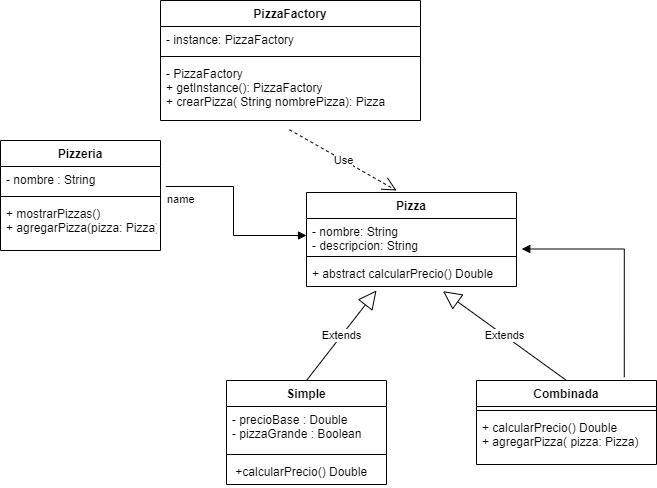

The diagram above was exported from draw.io. Its source (the exported page's mxGraphModel, read from the mxfile embedded in the PNG):
<mxGraphModel dx="1609" dy="428" grid="1" gridSize="10" guides="1" tooltips="1" connect="1" arrows="1" fold="1" page="1" pageScale="1" pageWidth="827" pageHeight="1169" math="0" shadow="0">
  <root>
    <mxCell id="0" />
    <mxCell id="1" parent="0" />
    <mxCell id="J2PFeTBhvS2IZVhyBZrd-1" value="Pizza" style="swimlane;fontStyle=1;align=center;verticalAlign=top;childLayout=stackLayout;horizontal=1;startSize=26;horizontalStack=0;resizeParent=1;resizeParentMax=0;resizeLast=0;collapsible=1;marginBottom=0;" vertex="1" parent="1">
      <mxGeometry x="300" y="372" width="210" height="94" as="geometry" />
    </mxCell>
    <mxCell id="J2PFeTBhvS2IZVhyBZrd-2" value="- nombre: String&#10;- descripcion: String" style="text;strokeColor=none;fillColor=none;align=left;verticalAlign=top;spacingLeft=4;spacingRight=4;overflow=hidden;rotatable=0;points=[[0,0.5],[1,0.5]];portConstraint=eastwest;" vertex="1" parent="J2PFeTBhvS2IZVhyBZrd-1">
      <mxGeometry y="26" width="210" height="34" as="geometry" />
    </mxCell>
    <mxCell id="J2PFeTBhvS2IZVhyBZrd-3" value="" style="line;strokeWidth=1;fillColor=none;align=left;verticalAlign=middle;spacingTop=-1;spacingLeft=3;spacingRight=3;rotatable=0;labelPosition=right;points=[];portConstraint=eastwest;" vertex="1" parent="J2PFeTBhvS2IZVhyBZrd-1">
      <mxGeometry y="60" width="210" height="8" as="geometry" />
    </mxCell>
    <mxCell id="J2PFeTBhvS2IZVhyBZrd-4" value="+ abstract calcularPrecio() Double" style="text;strokeColor=none;fillColor=none;align=left;verticalAlign=top;spacingLeft=4;spacingRight=4;overflow=hidden;rotatable=0;points=[[0,0.5],[1,0.5]];portConstraint=eastwest;" vertex="1" parent="J2PFeTBhvS2IZVhyBZrd-1">
      <mxGeometry y="68" width="210" height="26" as="geometry" />
    </mxCell>
    <mxCell id="J2PFeTBhvS2IZVhyBZrd-5" value="Simple" style="swimlane;fontStyle=1;align=center;verticalAlign=top;childLayout=stackLayout;horizontal=1;startSize=26;horizontalStack=0;resizeParent=1;resizeParentMax=0;resizeLast=0;collapsible=1;marginBottom=0;" vertex="1" parent="1">
      <mxGeometry x="220" y="560" width="160" height="104" as="geometry" />
    </mxCell>
    <mxCell id="J2PFeTBhvS2IZVhyBZrd-6" value="- precioBase : Double&#10;- pizzaGrande : Boolean" style="text;strokeColor=none;fillColor=none;align=left;verticalAlign=top;spacingLeft=4;spacingRight=4;overflow=hidden;rotatable=0;points=[[0,0.5],[1,0.5]];portConstraint=eastwest;" vertex="1" parent="J2PFeTBhvS2IZVhyBZrd-5">
      <mxGeometry y="26" width="160" height="44" as="geometry" />
    </mxCell>
    <mxCell id="J2PFeTBhvS2IZVhyBZrd-7" value="" style="line;strokeWidth=1;fillColor=none;align=left;verticalAlign=middle;spacingTop=-1;spacingLeft=3;spacingRight=3;rotatable=0;labelPosition=right;points=[];portConstraint=eastwest;" vertex="1" parent="J2PFeTBhvS2IZVhyBZrd-5">
      <mxGeometry y="70" width="160" height="8" as="geometry" />
    </mxCell>
    <mxCell id="J2PFeTBhvS2IZVhyBZrd-8" value=" +calcularPrecio() Double" style="text;strokeColor=none;fillColor=none;align=left;verticalAlign=top;spacingLeft=4;spacingRight=4;overflow=hidden;rotatable=0;points=[[0,0.5],[1,0.5]];portConstraint=eastwest;" vertex="1" parent="J2PFeTBhvS2IZVhyBZrd-5">
      <mxGeometry y="78" width="160" height="26" as="geometry" />
    </mxCell>
    <mxCell id="J2PFeTBhvS2IZVhyBZrd-9" value="Pizzeria" style="swimlane;fontStyle=1;align=center;verticalAlign=top;childLayout=stackLayout;horizontal=1;startSize=26;horizontalStack=0;resizeParent=1;resizeParentMax=0;resizeLast=0;collapsible=1;marginBottom=0;" vertex="1" parent="1">
      <mxGeometry x="-6" y="320" width="160" height="110" as="geometry" />
    </mxCell>
    <mxCell id="J2PFeTBhvS2IZVhyBZrd-10" value="- nombre : String" style="text;strokeColor=none;fillColor=none;align=left;verticalAlign=top;spacingLeft=4;spacingRight=4;overflow=hidden;rotatable=0;points=[[0,0.5],[1,0.5]];portConstraint=eastwest;" vertex="1" parent="J2PFeTBhvS2IZVhyBZrd-9">
      <mxGeometry y="26" width="160" height="26" as="geometry" />
    </mxCell>
    <mxCell id="J2PFeTBhvS2IZVhyBZrd-11" value="" style="line;strokeWidth=1;fillColor=none;align=left;verticalAlign=middle;spacingTop=-1;spacingLeft=3;spacingRight=3;rotatable=0;labelPosition=right;points=[];portConstraint=eastwest;" vertex="1" parent="J2PFeTBhvS2IZVhyBZrd-9">
      <mxGeometry y="52" width="160" height="8" as="geometry" />
    </mxCell>
    <mxCell id="J2PFeTBhvS2IZVhyBZrd-12" value="+ mostrarPizzas()&#10;+ agregarPizza(pizza: Pizza)z" style="text;strokeColor=none;fillColor=none;align=left;verticalAlign=top;spacingLeft=4;spacingRight=4;overflow=hidden;rotatable=0;points=[[0,0.5],[1,0.5]];portConstraint=eastwest;" vertex="1" parent="J2PFeTBhvS2IZVhyBZrd-9">
      <mxGeometry y="60" width="160" height="50" as="geometry" />
    </mxCell>
    <mxCell id="J2PFeTBhvS2IZVhyBZrd-13" value="PizzaFactory" style="swimlane;fontStyle=1;align=center;verticalAlign=top;childLayout=stackLayout;horizontal=1;startSize=26;horizontalStack=0;resizeParent=1;resizeParentMax=0;resizeLast=0;collapsible=1;marginBottom=0;" vertex="1" parent="1">
      <mxGeometry x="154" y="180" width="260" height="120" as="geometry" />
    </mxCell>
    <mxCell id="J2PFeTBhvS2IZVhyBZrd-14" value="- instance: PizzaFactory" style="text;strokeColor=none;fillColor=none;align=left;verticalAlign=top;spacingLeft=4;spacingRight=4;overflow=hidden;rotatable=0;points=[[0,0.5],[1,0.5]];portConstraint=eastwest;" vertex="1" parent="J2PFeTBhvS2IZVhyBZrd-13">
      <mxGeometry y="26" width="260" height="26" as="geometry" />
    </mxCell>
    <mxCell id="J2PFeTBhvS2IZVhyBZrd-15" value="" style="line;strokeWidth=1;fillColor=none;align=left;verticalAlign=middle;spacingTop=-1;spacingLeft=3;spacingRight=3;rotatable=0;labelPosition=right;points=[];portConstraint=eastwest;" vertex="1" parent="J2PFeTBhvS2IZVhyBZrd-13">
      <mxGeometry y="52" width="260" height="8" as="geometry" />
    </mxCell>
    <mxCell id="J2PFeTBhvS2IZVhyBZrd-16" value="- PizzaFactory&#10;+ getInstance(): PizzaFactory&#10;+ crearPizza( String nombrePizza): Pizza" style="text;strokeColor=none;fillColor=none;align=left;verticalAlign=top;spacingLeft=4;spacingRight=4;overflow=hidden;rotatable=0;points=[[0,0.5],[1,0.5]];portConstraint=eastwest;" vertex="1" parent="J2PFeTBhvS2IZVhyBZrd-13">
      <mxGeometry y="60" width="260" height="60" as="geometry" />
    </mxCell>
    <mxCell id="J2PFeTBhvS2IZVhyBZrd-17" value="Combinada" style="swimlane;fontStyle=1;align=center;verticalAlign=top;childLayout=stackLayout;horizontal=1;startSize=26;horizontalStack=0;resizeParent=1;resizeParentMax=0;resizeLast=0;collapsible=1;marginBottom=0;" vertex="1" parent="1">
      <mxGeometry x="470" y="560" width="180" height="84" as="geometry" />
    </mxCell>
    <mxCell id="J2PFeTBhvS2IZVhyBZrd-19" value="" style="line;strokeWidth=1;fillColor=none;align=left;verticalAlign=middle;spacingTop=-1;spacingLeft=3;spacingRight=3;rotatable=0;labelPosition=right;points=[];portConstraint=eastwest;" vertex="1" parent="J2PFeTBhvS2IZVhyBZrd-17">
      <mxGeometry y="26" width="180" height="8" as="geometry" />
    </mxCell>
    <mxCell id="J2PFeTBhvS2IZVhyBZrd-20" value="+ calcularPrecio() Double&#10;+ agregarPizza( pizza: Pizza)" style="text;strokeColor=none;fillColor=none;align=left;verticalAlign=top;spacingLeft=4;spacingRight=4;overflow=hidden;rotatable=0;points=[[0,0.5],[1,0.5]];portConstraint=eastwest;" vertex="1" parent="J2PFeTBhvS2IZVhyBZrd-17">
      <mxGeometry y="34" width="180" height="50" as="geometry" />
    </mxCell>
    <mxCell id="J2PFeTBhvS2IZVhyBZrd-25" value="Extends" style="endArrow=block;endSize=16;endFill=0;html=1;rounded=0;exitX=0.5;exitY=0;exitDx=0;exitDy=0;" edge="1" parent="1" source="J2PFeTBhvS2IZVhyBZrd-5">
      <mxGeometry width="160" relative="1" as="geometry">
        <mxPoint x="320" y="420" as="sourcePoint" />
        <mxPoint x="370" y="470" as="targetPoint" />
        <Array as="points" />
      </mxGeometry>
    </mxCell>
    <mxCell id="J2PFeTBhvS2IZVhyBZrd-26" value="Extends" style="endArrow=block;endSize=16;endFill=0;html=1;rounded=0;exitX=0.5;exitY=0;exitDx=0;exitDy=0;entryX=0.65;entryY=1.179;entryDx=0;entryDy=0;entryPerimeter=0;" edge="1" parent="1" source="J2PFeTBhvS2IZVhyBZrd-17" target="J2PFeTBhvS2IZVhyBZrd-4">
      <mxGeometry width="160" relative="1" as="geometry">
        <mxPoint x="290" y="540" as="sourcePoint" />
        <mxPoint x="380" y="480" as="targetPoint" />
        <Array as="points" />
      </mxGeometry>
    </mxCell>
    <mxCell id="J2PFeTBhvS2IZVhyBZrd-27" value="Use" style="endArrow=open;endSize=12;dashed=1;html=1;rounded=0;exitX=0.496;exitY=1.154;exitDx=0;exitDy=0;exitPerimeter=0;" edge="1" parent="1" source="J2PFeTBhvS2IZVhyBZrd-16">
      <mxGeometry width="160" relative="1" as="geometry">
        <mxPoint x="320" y="420" as="sourcePoint" />
        <mxPoint x="390" y="370" as="targetPoint" />
      </mxGeometry>
    </mxCell>
    <mxCell id="J2PFeTBhvS2IZVhyBZrd-31" value="name" style="endArrow=block;endFill=1;html=1;edgeStyle=orthogonalEdgeStyle;align=left;verticalAlign=top;rounded=0;exitX=1.033;exitY=0.769;exitDx=0;exitDy=0;exitPerimeter=0;entryX=0;entryY=0.5;entryDx=0;entryDy=0;" edge="1" parent="1" source="J2PFeTBhvS2IZVhyBZrd-10" target="J2PFeTBhvS2IZVhyBZrd-2">
      <mxGeometry x="-1" relative="1" as="geometry">
        <mxPoint x="210" y="418.5" as="sourcePoint" />
        <mxPoint x="370" y="418.5" as="targetPoint" />
      </mxGeometry>
    </mxCell>
    <mxCell id="J2PFeTBhvS2IZVhyBZrd-34" value="" style="endArrow=block;endFill=1;html=1;edgeStyle=orthogonalEdgeStyle;align=left;verticalAlign=top;rounded=0;exitX=0.821;exitY=-0.039;exitDx=0;exitDy=0;exitPerimeter=0;entryX=1.025;entryY=0.897;entryDx=0;entryDy=0;entryPerimeter=0;" edge="1" parent="1" source="J2PFeTBhvS2IZVhyBZrd-17" target="J2PFeTBhvS2IZVhyBZrd-2">
      <mxGeometry x="0.0933" y="-105" relative="1" as="geometry">
        <mxPoint x="245.27999999999997" y="445.994" as="sourcePoint" />
        <mxPoint x="310" y="439" as="targetPoint" />
        <mxPoint x="104" y="105" as="offset" />
      </mxGeometry>
    </mxCell>
  </root>
</mxGraphModel>